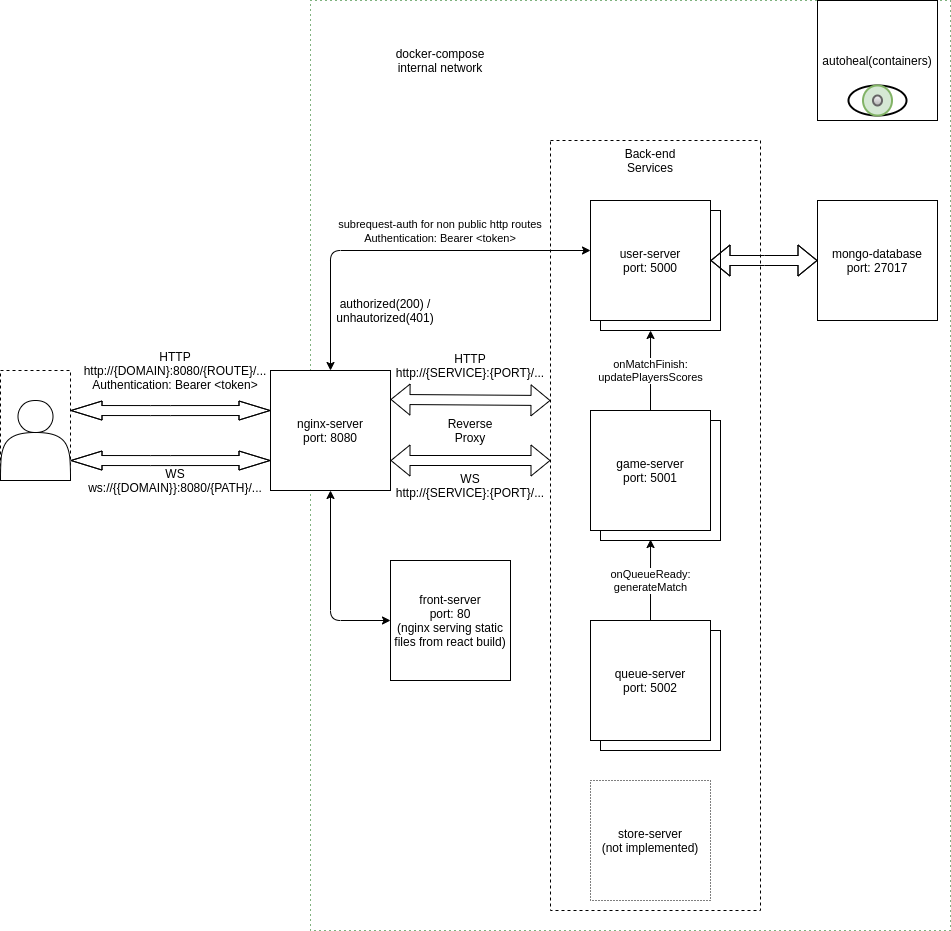

The diagram above was exported from draw.io. Its source (the exported page's mxGraphModel, read from the mxfile embedded in the PNG):
<mxGraphModel dx="1422" dy="1970" grid="1" gridSize="10" guides="1" tooltips="1" connect="1" arrows="1" fold="1" page="1" pageScale="1" pageWidth="827" pageHeight="1169" math="0" shadow="0">
  <root>
    <mxCell id="WIyWlLk6GJQsqaUBKTNV-0" />
    <mxCell id="WIyWlLk6GJQsqaUBKTNV-1" parent="WIyWlLk6GJQsqaUBKTNV-0" />
    <mxCell id="ao-n-UyvlkWx5sSxXPLD-40" value="" style="rounded=0;whiteSpace=wrap;html=1;dashed=1;dashPattern=1 4;fillColor=none;strokeColor=#006600;" parent="WIyWlLk6GJQsqaUBKTNV-1" vertex="1">
      <mxGeometry x="320" y="-120" width="640" height="930" as="geometry" />
    </mxCell>
    <mxCell id="ao-n-UyvlkWx5sSxXPLD-13" value="" style="rounded=0;whiteSpace=wrap;html=1;dashed=1;fillColor=none;" parent="WIyWlLk6GJQsqaUBKTNV-1" vertex="1">
      <mxGeometry x="560" y="20" width="210" height="770" as="geometry" />
    </mxCell>
    <mxCell id="ao-n-UyvlkWx5sSxXPLD-35" value="user-mongoose" style="whiteSpace=wrap;html=1;aspect=fixed;" parent="WIyWlLk6GJQsqaUBKTNV-1" vertex="1">
      <mxGeometry x="610" y="90" width="120" height="120" as="geometry" />
    </mxCell>
    <mxCell id="ao-n-UyvlkWx5sSxXPLD-11" value="base-ts" style="whiteSpace=wrap;html=1;aspect=fixed;" parent="WIyWlLk6GJQsqaUBKTNV-1" vertex="1">
      <mxGeometry x="610" y="300" width="120" height="120" as="geometry" />
    </mxCell>
    <mxCell id="ao-n-UyvlkWx5sSxXPLD-34" value="base-js" style="whiteSpace=wrap;html=1;aspect=fixed;" parent="WIyWlLk6GJQsqaUBKTNV-1" vertex="1">
      <mxGeometry x="610" y="510" width="120" height="120" as="geometry" />
    </mxCell>
    <mxCell id="ao-n-UyvlkWx5sSxXPLD-17" value="" style="rounded=0;whiteSpace=wrap;html=1;dashed=1;fillColor=none;" parent="WIyWlLk6GJQsqaUBKTNV-1" vertex="1">
      <mxGeometry x="10" y="250" width="70" height="110" as="geometry" />
    </mxCell>
    <mxCell id="ao-n-UyvlkWx5sSxXPLD-1" value="" style="shape=actor;whiteSpace=wrap;html=1;" parent="WIyWlLk6GJQsqaUBKTNV-1" vertex="1">
      <mxGeometry x="10" y="280" width="70" height="80" as="geometry" />
    </mxCell>
    <mxCell id="ao-n-UyvlkWx5sSxXPLD-4" value="nginx-server&lt;br&gt;port: 8080" style="whiteSpace=wrap;html=1;aspect=fixed;" parent="WIyWlLk6GJQsqaUBKTNV-1" vertex="1">
      <mxGeometry x="280" y="250" width="120" height="120" as="geometry" />
    </mxCell>
    <mxCell id="ao-n-UyvlkWx5sSxXPLD-6" value="HTTP&lt;br&gt;http://{DOMAIN}:8080/{ROUTE}/...&lt;br&gt;Authentication: Bearer &amp;lt;token&amp;gt;" style="text;html=1;strokeColor=none;fillColor=none;align=center;verticalAlign=middle;whiteSpace=wrap;rounded=0;" parent="WIyWlLk6GJQsqaUBKTNV-1" vertex="1">
      <mxGeometry x="100" y="210" width="170" height="80" as="geometry" />
    </mxCell>
    <mxCell id="ao-n-UyvlkWx5sSxXPLD-10" value="user-server&lt;br&gt;port: 5000" style="whiteSpace=wrap;html=1;aspect=fixed;" parent="WIyWlLk6GJQsqaUBKTNV-1" vertex="1">
      <mxGeometry x="600" y="80" width="120" height="120" as="geometry" />
    </mxCell>
    <mxCell id="ao-n-UyvlkWx5sSxXPLD-12" value="queue-server&lt;br&gt;port: 5002" style="whiteSpace=wrap;html=1;aspect=fixed;" parent="WIyWlLk6GJQsqaUBKTNV-1" vertex="1">
      <mxGeometry x="600" y="500" width="120" height="120" as="geometry" />
    </mxCell>
    <mxCell id="ao-n-UyvlkWx5sSxXPLD-14" value="" style="endArrow=classic;html=1;exitX=0.5;exitY=0;exitDx=0;exitDy=0;entryX=0;entryY=0.5;entryDx=0;entryDy=0;edgeStyle=elbowEdgeStyle;startArrow=classic;startFill=1;" parent="WIyWlLk6GJQsqaUBKTNV-1" source="ao-n-UyvlkWx5sSxXPLD-4" edge="1">
      <mxGeometry width="50" height="50" relative="1" as="geometry">
        <mxPoint x="361.96000000000004" y="240" as="sourcePoint" />
        <mxPoint x="600" y="130" as="targetPoint" />
        <Array as="points">
          <mxPoint x="340" y="190" />
          <mxPoint x="485" y="200" />
        </Array>
      </mxGeometry>
    </mxCell>
    <mxCell id="ao-n-UyvlkWx5sSxXPLD-15" value="" style="shape=flexArrow;endArrow=classic;startArrow=classic;html=1;entryX=0;entryY=0.378;entryDx=0;entryDy=0;exitX=1;exitY=0.5;exitDx=0;exitDy=0;entryPerimeter=0;" parent="WIyWlLk6GJQsqaUBKTNV-1" edge="1">
      <mxGeometry width="50" height="50" relative="1" as="geometry">
        <mxPoint x="400" y="278.94" as="sourcePoint" />
        <mxPoint x="560" y="279.99999999999994" as="targetPoint" />
      </mxGeometry>
    </mxCell>
    <mxCell id="ao-n-UyvlkWx5sSxXPLD-16" value="Back-end Services" style="text;html=1;strokeColor=none;fillColor=none;align=center;verticalAlign=middle;whiteSpace=wrap;rounded=0;dashed=1;" parent="WIyWlLk6GJQsqaUBKTNV-1" vertex="1">
      <mxGeometry x="620" y="20" width="80" height="40" as="geometry" />
    </mxCell>
    <mxCell id="ao-n-UyvlkWx5sSxXPLD-19" value="&lt;span style=&quot;font-size: 11px ; background-color: rgb(255 , 255 , 255)&quot;&gt;subrequest-auth for non public http routes&lt;/span&gt;&lt;br style=&quot;font-size: 11px&quot;&gt;&lt;span style=&quot;font-size: 11px ; background-color: rgb(255 , 255 , 255)&quot;&gt;Authentication: Bearer &amp;lt;token&amp;gt;&lt;/span&gt;" style="text;html=1;strokeColor=none;fillColor=none;align=center;verticalAlign=middle;whiteSpace=wrap;rounded=0;dashed=1;" parent="WIyWlLk6GJQsqaUBKTNV-1" vertex="1">
      <mxGeometry x="340" y="90" width="220" height="40" as="geometry" />
    </mxCell>
    <mxCell id="ao-n-UyvlkWx5sSxXPLD-20" value="authorized(200) / unhautorized(401)" style="text;html=1;strokeColor=none;fillColor=none;align=center;verticalAlign=middle;whiteSpace=wrap;rounded=0;dashed=1;" parent="WIyWlLk6GJQsqaUBKTNV-1" vertex="1">
      <mxGeometry x="350" y="180" width="90" height="20" as="geometry" />
    </mxCell>
    <mxCell id="ao-n-UyvlkWx5sSxXPLD-23" style="edgeStyle=elbowEdgeStyle;shape=flexArrow;rounded=0;orthogonalLoop=1;jettySize=auto;html=1;exitX=0.5;exitY=0;exitDx=0;exitDy=0;startArrow=classic;startFill=1;" parent="WIyWlLk6GJQsqaUBKTNV-1" source="ao-n-UyvlkWx5sSxXPLD-17" target="ao-n-UyvlkWx5sSxXPLD-17" edge="1">
      <mxGeometry relative="1" as="geometry" />
    </mxCell>
    <mxCell id="ao-n-UyvlkWx5sSxXPLD-26" style="edgeStyle=elbowEdgeStyle;shape=flexArrow;rounded=0;orthogonalLoop=1;jettySize=auto;html=1;exitX=0;exitY=0.5;exitDx=0;exitDy=0;entryX=1;entryY=0.5;entryDx=0;entryDy=0;startArrow=classic;startFill=1;" parent="WIyWlLk6GJQsqaUBKTNV-1" source="ao-n-UyvlkWx5sSxXPLD-25" target="ao-n-UyvlkWx5sSxXPLD-10" edge="1">
      <mxGeometry relative="1" as="geometry" />
    </mxCell>
    <mxCell id="ao-n-UyvlkWx5sSxXPLD-25" value="mongo-database&lt;br&gt;port: 27017" style="whiteSpace=wrap;html=1;aspect=fixed;" parent="WIyWlLk6GJQsqaUBKTNV-1" vertex="1">
      <mxGeometry x="827" y="80" width="120" height="120" as="geometry" />
    </mxCell>
    <mxCell id="ao-n-UyvlkWx5sSxXPLD-27" value="autoheal(containers)" style="whiteSpace=wrap;html=1;aspect=fixed;" parent="WIyWlLk6GJQsqaUBKTNV-1" vertex="1">
      <mxGeometry x="827" y="-120" width="120" height="120" as="geometry" />
    </mxCell>
    <mxCell id="ao-n-UyvlkWx5sSxXPLD-30" value="" style="strokeWidth=2;html=1;shape=mxgraph.flowchart.start_1;whiteSpace=wrap;" parent="WIyWlLk6GJQsqaUBKTNV-1" vertex="1">
      <mxGeometry x="858" y="-35" width="58" height="30" as="geometry" />
    </mxCell>
    <mxCell id="ao-n-UyvlkWx5sSxXPLD-31" value="" style="strokeWidth=2;html=1;shape=mxgraph.flowchart.start_1;whiteSpace=wrap;fillColor=#d5e8d4;strokeColor=#82b366;" parent="WIyWlLk6GJQsqaUBKTNV-1" vertex="1">
      <mxGeometry x="872.5" y="-35" width="29" height="30" as="geometry" />
    </mxCell>
    <mxCell id="ao-n-UyvlkWx5sSxXPLD-32" value="" style="strokeWidth=2;html=1;shape=mxgraph.flowchart.start_1;whiteSpace=wrap;gradientColor=#b3b3b3;fillColor=#f5f5f5;strokeColor=#666666;" parent="WIyWlLk6GJQsqaUBKTNV-1" vertex="1">
      <mxGeometry x="882.5" y="-25" width="9" height="10" as="geometry" />
    </mxCell>
    <mxCell id="ao-n-UyvlkWx5sSxXPLD-33" value="game-server&lt;br&gt;port: 5001" style="whiteSpace=wrap;html=1;aspect=fixed;" parent="WIyWlLk6GJQsqaUBKTNV-1" vertex="1">
      <mxGeometry x="600" y="290" width="120" height="120" as="geometry" />
    </mxCell>
    <mxCell id="ao-n-UyvlkWx5sSxXPLD-38" value="HTTP&lt;br&gt;http://{SERVICE}:{PORT}/..." style="text;html=1;strokeColor=none;fillColor=none;align=center;verticalAlign=middle;whiteSpace=wrap;rounded=0;" parent="WIyWlLk6GJQsqaUBKTNV-1" vertex="1">
      <mxGeometry x="400" y="230" width="160" height="30" as="geometry" />
    </mxCell>
    <mxCell id="ao-n-UyvlkWx5sSxXPLD-41" value="docker-compose internal network" style="text;html=1;strokeColor=none;fillColor=none;align=center;verticalAlign=middle;whiteSpace=wrap;rounded=0;dashed=1;dashPattern=1 4;" parent="WIyWlLk6GJQsqaUBKTNV-1" vertex="1">
      <mxGeometry x="395" y="-85" width="110" height="50" as="geometry" />
    </mxCell>
    <mxCell id="_mkNmlAt8Kcr-03EkeeW-1" value="" style="shape=flexArrow;endArrow=classic;html=1;endWidth=8;endSize=10;exitX=1;exitY=0.363;exitDx=0;exitDy=0;exitPerimeter=0;startArrow=block;startWidth=8;startSize=10;entryX=0;entryY=0.75;entryDx=0;entryDy=0;" parent="WIyWlLk6GJQsqaUBKTNV-1" target="ao-n-UyvlkWx5sSxXPLD-4" edge="1">
      <mxGeometry width="50" height="50" relative="1" as="geometry">
        <mxPoint x="80" y="339.99999999999983" as="sourcePoint" />
        <mxPoint x="210" y="340" as="targetPoint" />
        <Array as="points">
          <mxPoint x="160" y="340.07" />
          <mxPoint x="180" y="340.07" />
        </Array>
      </mxGeometry>
    </mxCell>
    <mxCell id="_mkNmlAt8Kcr-03EkeeW-2" value="WS&lt;br&gt;ws://{{DOMAIN}}:8080/{PATH}/..." style="text;html=1;strokeColor=none;fillColor=none;align=center;verticalAlign=middle;whiteSpace=wrap;rounded=0;" parent="WIyWlLk6GJQsqaUBKTNV-1" vertex="1">
      <mxGeometry x="100" y="350" width="170" height="20" as="geometry" />
    </mxCell>
    <mxCell id="_mkNmlAt8Kcr-03EkeeW-3" value="" style="shape=flexArrow;endArrow=classic;startArrow=classic;html=1;entryX=0;entryY=0.5;entryDx=0;entryDy=0;exitX=1;exitY=0.5;exitDx=0;exitDy=0;" parent="WIyWlLk6GJQsqaUBKTNV-1" edge="1">
      <mxGeometry width="50" height="50" relative="1" as="geometry">
        <mxPoint x="400" y="340" as="sourcePoint" />
        <mxPoint x="560" y="340" as="targetPoint" />
      </mxGeometry>
    </mxCell>
    <mxCell id="_mkNmlAt8Kcr-03EkeeW-4" value="WS&lt;br&gt;http://{SERVICE}:{PORT}/..." style="text;html=1;strokeColor=none;fillColor=none;align=center;verticalAlign=middle;whiteSpace=wrap;rounded=0;" parent="WIyWlLk6GJQsqaUBKTNV-1" vertex="1">
      <mxGeometry x="400" y="350" width="160" height="30" as="geometry" />
    </mxCell>
    <mxCell id="_mkNmlAt8Kcr-03EkeeW-5" value="onQueueReady:&lt;br&gt;generateMatch" style="endArrow=classic;html=1;entryX=0.417;entryY=0.992;entryDx=0;entryDy=0;exitX=0.5;exitY=0;exitDx=0;exitDy=0;entryPerimeter=0;" parent="WIyWlLk6GJQsqaUBKTNV-1" source="ao-n-UyvlkWx5sSxXPLD-12" target="ao-n-UyvlkWx5sSxXPLD-11" edge="1">
      <mxGeometry width="50" height="50" relative="1" as="geometry">
        <mxPoint x="590" y="440" as="sourcePoint" />
        <mxPoint x="640" y="390" as="targetPoint" />
      </mxGeometry>
    </mxCell>
    <mxCell id="_mkNmlAt8Kcr-03EkeeW-6" value="onMatchFinish:&lt;br&gt;updatePlayersScores" style="endArrow=classic;html=1;entryX=0.417;entryY=1;entryDx=0;entryDy=0;exitX=0.5;exitY=0;exitDx=0;exitDy=0;entryPerimeter=0;" parent="WIyWlLk6GJQsqaUBKTNV-1" source="ao-n-UyvlkWx5sSxXPLD-33" target="ao-n-UyvlkWx5sSxXPLD-35" edge="1">
      <mxGeometry width="50" height="50" relative="1" as="geometry">
        <mxPoint x="590" y="390" as="sourcePoint" />
        <mxPoint x="640" y="340" as="targetPoint" />
      </mxGeometry>
    </mxCell>
    <mxCell id="_mkNmlAt8Kcr-03EkeeW-7" value="store-server&lt;br&gt;(not implemented)" style="whiteSpace=wrap;html=1;aspect=fixed;dashed=1;dashPattern=1 2;" parent="WIyWlLk6GJQsqaUBKTNV-1" vertex="1">
      <mxGeometry x="600" y="660" width="120" height="120" as="geometry" />
    </mxCell>
    <mxCell id="_mkNmlAt8Kcr-03EkeeW-9" value="" style="shape=flexArrow;endArrow=classic;html=1;endWidth=8;endSize=10;exitX=1;exitY=0.363;exitDx=0;exitDy=0;exitPerimeter=0;startArrow=block;startWidth=8;startSize=10;entryX=0;entryY=0.75;entryDx=0;entryDy=0;" parent="WIyWlLk6GJQsqaUBKTNV-1" edge="1">
      <mxGeometry width="50" height="50" relative="1" as="geometry">
        <mxPoint x="80" y="290" as="sourcePoint" />
        <mxPoint x="280" y="290" as="targetPoint" />
        <Array as="points">
          <mxPoint x="160" y="290.07" />
          <mxPoint x="180" y="290.07" />
        </Array>
      </mxGeometry>
    </mxCell>
    <mxCell id="_mkNmlAt8Kcr-03EkeeW-10" value="Reverse Proxy" style="text;html=1;strokeColor=none;fillColor=none;align=center;verticalAlign=middle;whiteSpace=wrap;rounded=0;dashed=1;dashPattern=1 2;" parent="WIyWlLk6GJQsqaUBKTNV-1" vertex="1">
      <mxGeometry x="460" y="300" width="40" height="20" as="geometry" />
    </mxCell>
    <mxCell id="3P649OXtXNV3STBZYTsj-0" value="front-server&lt;br&gt;port: 80&lt;br&gt;(nginx serving static files from react build)" style="whiteSpace=wrap;html=1;aspect=fixed;" vertex="1" parent="WIyWlLk6GJQsqaUBKTNV-1">
      <mxGeometry x="400" y="440" width="120" height="120" as="geometry" />
    </mxCell>
    <mxCell id="3P649OXtXNV3STBZYTsj-1" value="" style="endArrow=classic;startArrow=classic;html=1;exitX=0;exitY=0.5;exitDx=0;exitDy=0;entryX=0.5;entryY=1;entryDx=0;entryDy=0;" edge="1" parent="WIyWlLk6GJQsqaUBKTNV-1" source="3P649OXtXNV3STBZYTsj-0" target="ao-n-UyvlkWx5sSxXPLD-4">
      <mxGeometry width="50" height="50" relative="1" as="geometry">
        <mxPoint x="700" y="470" as="sourcePoint" />
        <mxPoint x="750" y="420" as="targetPoint" />
        <Array as="points">
          <mxPoint x="340" y="500" />
        </Array>
      </mxGeometry>
    </mxCell>
  </root>
</mxGraphModel>